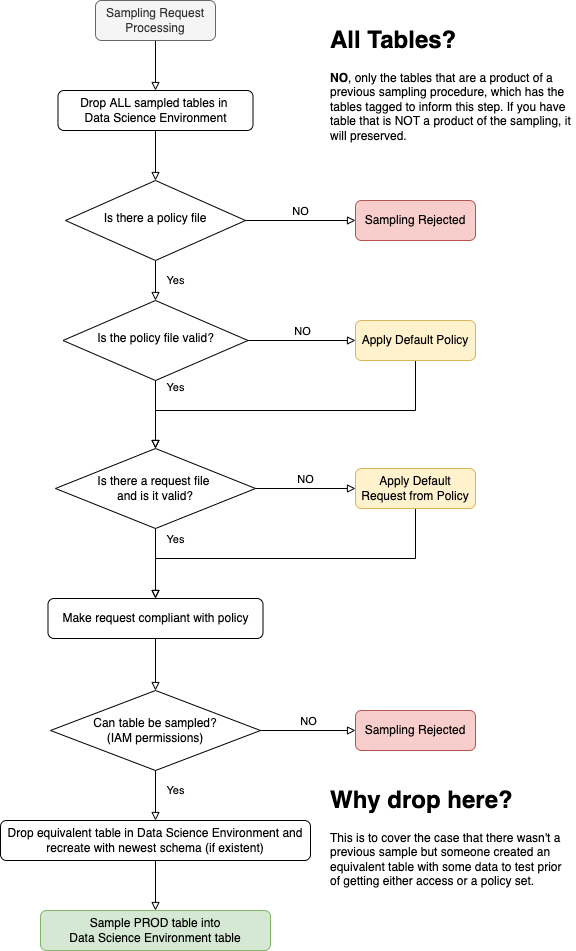

The diagram above was exported from draw.io. Its source (the exported page's mxGraphModel, read from the mxfile embedded in the PNG):
<mxGraphModel dx="2066" dy="2298" grid="1" gridSize="10" guides="1" tooltips="1" connect="1" arrows="1" fold="1" page="1" pageScale="1" pageWidth="827" pageHeight="1169" math="0" shadow="0">
  <root>
    <mxCell id="WIyWlLk6GJQsqaUBKTNV-0" />
    <mxCell id="WIyWlLk6GJQsqaUBKTNV-1" parent="WIyWlLk6GJQsqaUBKTNV-0" />
    <mxCell id="yapbZNu1Kkb-PvQqDSp6-19" style="edgeStyle=orthogonalEdgeStyle;rounded=0;orthogonalLoop=1;jettySize=auto;html=1;endArrow=block;endFill=0;endSize=6;" edge="1" parent="WIyWlLk6GJQsqaUBKTNV-1" source="WIyWlLk6GJQsqaUBKTNV-3" target="yapbZNu1Kkb-PvQqDSp6-18">
      <mxGeometry relative="1" as="geometry" />
    </mxCell>
    <mxCell id="WIyWlLk6GJQsqaUBKTNV-3" value="Sampling Request Processing" style="rounded=1;whiteSpace=wrap;html=1;fontSize=12;glass=0;strokeWidth=1;shadow=0;fillColor=#f5f5f5;fontColor=#333333;strokeColor=#666666;" parent="WIyWlLk6GJQsqaUBKTNV-1" vertex="1">
      <mxGeometry x="160" y="-10" width="120" height="40" as="geometry" />
    </mxCell>
    <mxCell id="WIyWlLk6GJQsqaUBKTNV-4" value="Yes" style="rounded=0;html=1;jettySize=auto;orthogonalLoop=1;fontSize=11;endArrow=block;endFill=0;endSize=6;strokeWidth=1;shadow=0;labelBackgroundColor=none;edgeStyle=orthogonalEdgeStyle;" parent="WIyWlLk6GJQsqaUBKTNV-1" source="WIyWlLk6GJQsqaUBKTNV-6" target="WIyWlLk6GJQsqaUBKTNV-10" edge="1">
      <mxGeometry y="20" relative="1" as="geometry">
        <mxPoint as="offset" />
      </mxGeometry>
    </mxCell>
    <mxCell id="yapbZNu1Kkb-PvQqDSp6-0" value="NO" style="edgeStyle=orthogonalEdgeStyle;rounded=0;orthogonalLoop=1;jettySize=auto;html=1;align=center;verticalAlign=bottom;endArrow=block;endFill=0;" edge="1" parent="WIyWlLk6GJQsqaUBKTNV-1" source="WIyWlLk6GJQsqaUBKTNV-6" target="WIyWlLk6GJQsqaUBKTNV-12">
      <mxGeometry relative="1" as="geometry" />
    </mxCell>
    <mxCell id="WIyWlLk6GJQsqaUBKTNV-6" value="Is there a policy file" style="rhombus;whiteSpace=wrap;html=1;shadow=0;fontFamily=Helvetica;fontSize=12;align=center;strokeWidth=1;spacing=6;spacingTop=-4;" parent="WIyWlLk6GJQsqaUBKTNV-1" vertex="1">
      <mxGeometry x="130" y="170" width="180" height="80" as="geometry" />
    </mxCell>
    <mxCell id="WIyWlLk6GJQsqaUBKTNV-8" value="Yes" style="rounded=0;html=1;jettySize=auto;orthogonalLoop=1;fontSize=11;endArrow=block;endFill=0;endSize=6;strokeWidth=1;shadow=0;labelBackgroundColor=none;edgeStyle=orthogonalEdgeStyle;" parent="WIyWlLk6GJQsqaUBKTNV-1" source="WIyWlLk6GJQsqaUBKTNV-10" target="yapbZNu1Kkb-PvQqDSp6-3" edge="1">
      <mxGeometry x="-0.8" y="20" relative="1" as="geometry">
        <mxPoint as="offset" />
        <mxPoint x="250" y="440" as="targetPoint" />
      </mxGeometry>
    </mxCell>
    <mxCell id="yapbZNu1Kkb-PvQqDSp6-2" value="NO" style="edgeStyle=orthogonalEdgeStyle;rounded=0;orthogonalLoop=1;jettySize=auto;html=1;endArrow=block;endFill=0;verticalAlign=bottom;" edge="1" parent="WIyWlLk6GJQsqaUBKTNV-1" source="WIyWlLk6GJQsqaUBKTNV-10" target="yapbZNu1Kkb-PvQqDSp6-1">
      <mxGeometry relative="1" as="geometry" />
    </mxCell>
    <mxCell id="WIyWlLk6GJQsqaUBKTNV-10" value="Is the policy file valid?" style="rhombus;whiteSpace=wrap;html=1;shadow=0;fontFamily=Helvetica;fontSize=12;align=center;strokeWidth=1;spacing=6;spacingTop=-4;" parent="WIyWlLk6GJQsqaUBKTNV-1" vertex="1">
      <mxGeometry x="127.5" y="290" width="185" height="80" as="geometry" />
    </mxCell>
    <mxCell id="WIyWlLk6GJQsqaUBKTNV-12" value="Sampling Rejected" style="rounded=1;whiteSpace=wrap;html=1;fontSize=12;glass=0;strokeWidth=1;shadow=0;fillColor=#f8cecc;strokeColor=#b85450;" parent="WIyWlLk6GJQsqaUBKTNV-1" vertex="1">
      <mxGeometry x="420" y="190" width="120" height="40" as="geometry" />
    </mxCell>
    <mxCell id="yapbZNu1Kkb-PvQqDSp6-6" style="edgeStyle=orthogonalEdgeStyle;rounded=0;orthogonalLoop=1;jettySize=auto;html=1;entryX=0.5;entryY=0;entryDx=0;entryDy=0;endArrow=block;endFill=0;endSize=6;" edge="1" parent="WIyWlLk6GJQsqaUBKTNV-1" source="yapbZNu1Kkb-PvQqDSp6-1" target="yapbZNu1Kkb-PvQqDSp6-3">
      <mxGeometry relative="1" as="geometry">
        <Array as="points">
          <mxPoint x="480" y="400" />
          <mxPoint x="220" y="400" />
        </Array>
      </mxGeometry>
    </mxCell>
    <mxCell id="yapbZNu1Kkb-PvQqDSp6-1" value="Apply Default Policy" style="rounded=1;whiteSpace=wrap;html=1;fillColor=#fff2cc;strokeColor=#d6b656;" vertex="1" parent="WIyWlLk6GJQsqaUBKTNV-1">
      <mxGeometry x="420" y="310" width="120" height="40" as="geometry" />
    </mxCell>
    <mxCell id="yapbZNu1Kkb-PvQqDSp6-5" value="Yes" style="edgeStyle=orthogonalEdgeStyle;rounded=0;orthogonalLoop=1;jettySize=auto;html=1;endArrow=block;endFill=0;align=center;labelPosition=right;verticalLabelPosition=middle;verticalAlign=middle;entryX=0.5;entryY=0;entryDx=0;entryDy=0;" edge="1" parent="WIyWlLk6GJQsqaUBKTNV-1" source="yapbZNu1Kkb-PvQqDSp6-3" target="yapbZNu1Kkb-PvQqDSp6-10">
      <mxGeometry x="-0.6923" y="20" relative="1" as="geometry">
        <mxPoint x="220" y="588" as="targetPoint" />
        <mxPoint as="offset" />
      </mxGeometry>
    </mxCell>
    <mxCell id="yapbZNu1Kkb-PvQqDSp6-3" value="Is there a request file &lt;br&gt;and is it valid?" style="rhombus;whiteSpace=wrap;html=1;" vertex="1" parent="WIyWlLk6GJQsqaUBKTNV-1">
      <mxGeometry x="120" y="438" width="200" height="80" as="geometry" />
    </mxCell>
    <mxCell id="yapbZNu1Kkb-PvQqDSp6-8" value="NO" style="edgeStyle=orthogonalEdgeStyle;rounded=0;orthogonalLoop=1;jettySize=auto;html=1;entryX=0;entryY=0.5;entryDx=0;entryDy=0;endArrow=block;endFill=0;verticalAlign=bottom;exitX=1;exitY=0.5;exitDx=0;exitDy=0;" edge="1" parent="WIyWlLk6GJQsqaUBKTNV-1" source="yapbZNu1Kkb-PvQqDSp6-3" target="yapbZNu1Kkb-PvQqDSp6-7">
      <mxGeometry relative="1" as="geometry" />
    </mxCell>
    <mxCell id="yapbZNu1Kkb-PvQqDSp6-9" style="edgeStyle=orthogonalEdgeStyle;rounded=0;orthogonalLoop=1;jettySize=auto;html=1;entryX=0.5;entryY=0;entryDx=0;entryDy=0;endArrow=block;endFill=0;" edge="1" parent="WIyWlLk6GJQsqaUBKTNV-1" source="yapbZNu1Kkb-PvQqDSp6-7" target="yapbZNu1Kkb-PvQqDSp6-10">
      <mxGeometry relative="1" as="geometry">
        <mxPoint x="220" y="588" as="targetPoint" />
        <Array as="points">
          <mxPoint x="480" y="548" />
          <mxPoint x="220" y="548" />
        </Array>
      </mxGeometry>
    </mxCell>
    <mxCell id="yapbZNu1Kkb-PvQqDSp6-7" value="Apply Default Request from Policy" style="rounded=1;whiteSpace=wrap;html=1;fillColor=#fff2cc;strokeColor=#d6b656;" vertex="1" parent="WIyWlLk6GJQsqaUBKTNV-1">
      <mxGeometry x="420" y="458" width="120" height="40" as="geometry" />
    </mxCell>
    <mxCell id="yapbZNu1Kkb-PvQqDSp6-12" style="edgeStyle=orthogonalEdgeStyle;rounded=0;orthogonalLoop=1;jettySize=auto;html=1;entryX=0.5;entryY=0;entryDx=0;entryDy=0;endArrow=block;endFill=0;endSize=6;" edge="1" parent="WIyWlLk6GJQsqaUBKTNV-1" source="yapbZNu1Kkb-PvQqDSp6-10" target="yapbZNu1Kkb-PvQqDSp6-11">
      <mxGeometry relative="1" as="geometry" />
    </mxCell>
    <mxCell id="yapbZNu1Kkb-PvQqDSp6-10" value="Make request compliant with policy" style="rounded=1;whiteSpace=wrap;html=1;" vertex="1" parent="WIyWlLk6GJQsqaUBKTNV-1">
      <mxGeometry x="112.5" y="588" width="215" height="40" as="geometry" />
    </mxCell>
    <mxCell id="yapbZNu1Kkb-PvQqDSp6-14" value="NO" style="edgeStyle=orthogonalEdgeStyle;rounded=0;orthogonalLoop=1;jettySize=auto;html=1;endArrow=block;endFill=0;endSize=6;verticalAlign=bottom;" edge="1" parent="WIyWlLk6GJQsqaUBKTNV-1" source="yapbZNu1Kkb-PvQqDSp6-11" target="yapbZNu1Kkb-PvQqDSp6-13">
      <mxGeometry relative="1" as="geometry" />
    </mxCell>
    <mxCell id="yapbZNu1Kkb-PvQqDSp6-17" value="Yes" style="edgeStyle=orthogonalEdgeStyle;rounded=0;orthogonalLoop=1;jettySize=auto;html=1;endArrow=block;endFill=0;endSize=6;" edge="1" parent="WIyWlLk6GJQsqaUBKTNV-1" source="yapbZNu1Kkb-PvQqDSp6-11" target="yapbZNu1Kkb-PvQqDSp6-16">
      <mxGeometry x="-0.2" y="20" relative="1" as="geometry">
        <mxPoint as="offset" />
      </mxGeometry>
    </mxCell>
    <mxCell id="yapbZNu1Kkb-PvQqDSp6-11" value="Can table be sampled?&lt;br&gt;(IAM permissions)" style="rhombus;whiteSpace=wrap;html=1;" vertex="1" parent="WIyWlLk6GJQsqaUBKTNV-1">
      <mxGeometry x="115" y="680" width="210" height="80" as="geometry" />
    </mxCell>
    <mxCell id="yapbZNu1Kkb-PvQqDSp6-13" value="Sampling Rejected" style="rounded=1;whiteSpace=wrap;html=1;fontSize=12;glass=0;strokeWidth=1;shadow=0;fillColor=#f8cecc;strokeColor=#b85450;" vertex="1" parent="WIyWlLk6GJQsqaUBKTNV-1">
      <mxGeometry x="420" y="700" width="120" height="40" as="geometry" />
    </mxCell>
    <mxCell id="yapbZNu1Kkb-PvQqDSp6-23" style="edgeStyle=orthogonalEdgeStyle;rounded=0;orthogonalLoop=1;jettySize=auto;html=1;entryX=0.5;entryY=0;entryDx=0;entryDy=0;endArrow=block;endFill=0;endSize=6;" edge="1" parent="WIyWlLk6GJQsqaUBKTNV-1" source="yapbZNu1Kkb-PvQqDSp6-16" target="yapbZNu1Kkb-PvQqDSp6-22">
      <mxGeometry relative="1" as="geometry" />
    </mxCell>
    <mxCell id="yapbZNu1Kkb-PvQqDSp6-16" value="Drop equivalent table in Data Science Environment and recreate with newest schema (if existent)" style="rounded=1;whiteSpace=wrap;html=1;fontSize=12;glass=0;strokeWidth=1;shadow=0;" vertex="1" parent="WIyWlLk6GJQsqaUBKTNV-1">
      <mxGeometry x="65" y="810" width="310" height="40" as="geometry" />
    </mxCell>
    <mxCell id="yapbZNu1Kkb-PvQqDSp6-20" style="edgeStyle=orthogonalEdgeStyle;rounded=0;orthogonalLoop=1;jettySize=auto;html=1;endArrow=block;endFill=0;endSize=6;" edge="1" parent="WIyWlLk6GJQsqaUBKTNV-1" source="yapbZNu1Kkb-PvQqDSp6-18" target="WIyWlLk6GJQsqaUBKTNV-6">
      <mxGeometry relative="1" as="geometry" />
    </mxCell>
    <mxCell id="yapbZNu1Kkb-PvQqDSp6-18" value="Drop ALL sampled tables in &lt;br&gt;Data Science Environment" style="rounded=1;whiteSpace=wrap;html=1;fontSize=12;glass=0;strokeWidth=1;shadow=0;" vertex="1" parent="WIyWlLk6GJQsqaUBKTNV-1">
      <mxGeometry x="122.5" y="80" width="195" height="40" as="geometry" />
    </mxCell>
    <mxCell id="yapbZNu1Kkb-PvQqDSp6-22" value="Sample PROD table into&lt;br&gt;Data Science Environment table" style="rounded=1;whiteSpace=wrap;html=1;fontSize=12;glass=0;strokeWidth=1;shadow=0;fillColor=#d5e8d4;strokeColor=#82b366;" vertex="1" parent="WIyWlLk6GJQsqaUBKTNV-1">
      <mxGeometry x="105" y="900" width="230" height="40" as="geometry" />
    </mxCell>
    <mxCell id="yapbZNu1Kkb-PvQqDSp6-24" value="&lt;h1&gt;Why drop here?&lt;/h1&gt;&lt;p&gt;This is to cover the case that there wasn't a previous sample but someone created an equivalent table with some data to test prior of getting either access or a policy set.&lt;/p&gt;" style="text;html=1;strokeColor=none;fillColor=none;spacing=5;spacingTop=-20;whiteSpace=wrap;overflow=hidden;rounded=0;" vertex="1" parent="WIyWlLk6GJQsqaUBKTNV-1">
      <mxGeometry x="390" y="770" width="250" height="140" as="geometry" />
    </mxCell>
    <mxCell id="yapbZNu1Kkb-PvQqDSp6-25" value="&lt;h1&gt;All Tables?&lt;/h1&gt;&lt;p&gt;&lt;b&gt;NO&lt;/b&gt;, only the tables that are a product of a previous sampling procedure, which has the tables tagged to inform this step. If you have table that is NOT a product of the sampling, it will preserved.&lt;/p&gt;" style="text;html=1;strokeColor=none;fillColor=none;spacing=5;spacingTop=-20;whiteSpace=wrap;overflow=hidden;rounded=0;" vertex="1" parent="WIyWlLk6GJQsqaUBKTNV-1">
      <mxGeometry x="390" y="10" width="250" height="150" as="geometry" />
    </mxCell>
  </root>
</mxGraphModel>